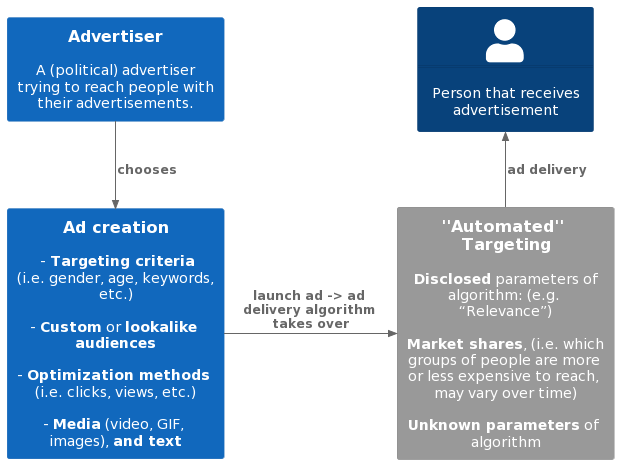

The diagram above was rendered by PlantUML. Its source (embedded in the PNG):
@startuml
!include https://raw.githubusercontent.com/plantuml-stdlib/C4-PlantUML/master/C4_Context.puml
HIDE_STEREOTYPE()

System(advertiser, "Advertiser", "A (political) advertiser trying to reach people with their advertisements.")
System(ad_creation, "Ad creation", "- **Targeting criteria**\n(i.e. gender, age, keywords, etc.)\n\n- **Custom** or **lookalike audiences**\n\n- **Optimization methods** (i.e. clicks, views, etc.)\n\n- **Media** (video, GIF, images), **and text**")




Person(personAlias, "", "Person that receives advertisement")
System_Ext(mail_system, "''Automated'' Targeting", "**Disclosed** parameters of algorithm: (e.g. “Relevance”)\n\n**Market shares**, (i.e. which groups of people are more or less expensive to reach, may vary over time)\n\n**Unknown parameters** of algorithm")

Rel(advertiser, ad_creation, "chooses")
Rel_Up(mail_system, personAlias, "ad delivery")

Rel_Neighbor(ad_creation, mail_system, "launch ad -> ad delivery algorithm takes over")
@enduml